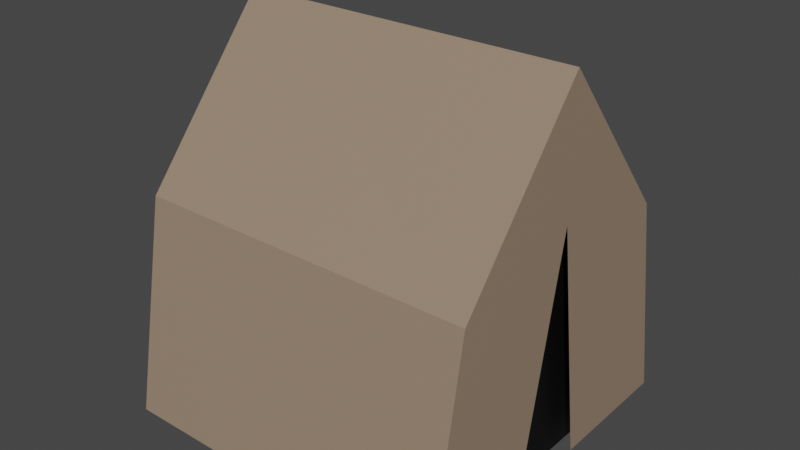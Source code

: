 # Source: Namiot.blend  (saved by Blender 3.1.7; exported with 4.5.12 LTS)
import bpy
from mathutils import Matrix  # noqa: F401  (used for matrix-valued properties, if any)

bpy.ops.wm.read_factory_settings(use_empty=True)
scene = bpy.context.scene
scene.name = 'Scene'

# ---- collections
col_collection = bpy.data.collections.new('Collection'); scene.collection.children.link(col_collection)

# ---- materials (node trees are filled in below, after node groups)
mat_material_001 = bpy.data.materials.new('Material.001')
mat_material_001.use_transparent_shadow = False
mat_material = bpy.data.materials.new('Material')
mat_material.alpha_threshold = 0.0
mat_material.use_transparent_shadow = False
mat_material.line_color = (0.0, 0.0, 0.0, 1.0)

# ---- material node trees
mat_material_001.use_nodes = True; mat_material_001.node_tree.nodes.clear()
_N = mat_material_001.node_tree.nodes; _L = mat_material_001.node_tree.links
n0 = _N.new('ShaderNodeOutputMaterial'); n0.name = 'Material Output'; n0.location = (300, 300)
n1 = _N.new('ShaderNodeBsdfPrincipled'); n1.name = 'Principled BSDF'; n1.location = (10, 300)
n1.distribution = 'GGX'
n1.subsurface_method = 'BURLEY'
n1.inputs[0].default_value = (0.0, 0.0, 0.0, 1.0)
n1.inputs[3].default_value = 1.45
n1.inputs[27].default_value = (0.0, 0.0, 0.0, 1.0)
n1.inputs[28].default_value = 1.0
_L.new(n1.outputs[0], n0.inputs[0])
n0.is_active_output = True
mat_material.use_nodes = True; mat_material.node_tree.nodes.clear()
_N = mat_material.node_tree.nodes; _L = mat_material.node_tree.links
n0 = _N.new('ShaderNodeOutputMaterial'); n0.name = 'Material Output'; n0.location = (300, 300)
n1 = _N.new('ShaderNodeBsdfPrincipled'); n1.name = 'Principled BSDF'; n1.location = (10, 300)
n1.distribution = 'GGX'
n1.subsurface_method = 'BURLEY'
n1.inputs[0].default_value = (0.3173, 0.2271, 0.158, 1.0)
n1.inputs[2].default_value = 0.4
n1.inputs[3].default_value = 1.45
n1.inputs[27].default_value = (0.0, 0.0, 0.0, 1.0)
n1.inputs[28].default_value = 1.0
_L.new(n1.outputs[0], n0.inputs[0])
n0.is_active_output = True

# ---- world
world_world = bpy.data.worlds.new('World'); scene.world = world_world
world_world.use_nodes = True; world_world.node_tree.nodes.clear()
_N = world_world.node_tree.nodes; _L = world_world.node_tree.links
n0 = _N.new('ShaderNodeOutputWorld'); n0.name = 'World Output'; n0.location = (300, 300)
n1 = _N.new('ShaderNodeBackground'); n1.name = 'Background'; n1.location = (10, 300)
n1.inputs[0].default_value = (0.05088, 0.05088, 0.05088, 1.0)
_L.new(n1.outputs[0], n0.inputs[0])
n0.is_active_output = True
world_world.color = (0.05088, 0.05088, 0.05088)
world_world.use_sun_shadow = False
world_world.sun_shadow_jitter_overblur = 0.0

# ---- meshes
me_plane = bpy.data.meshes.new('Plane')
me_plane.from_pydata([(0.9147, -0.4067, 1.634), (0.9147, -0.8193, -0.004871), (0.9147, 0.4067, 1.634), (0.9147, 0.8193, -0.004871), (0.9981, 0.7708, 1.226), (0.9981, 0.9931, -0.003717), (1.0, -0.7769, 1.226), (1.0, -1.0, -0.003821), (-1.0, 0.7761, 1.226), (-1.0, 1.0, -0.003821), (-1.0, -0.7769, 1.226), (-1.0, -1.0, -0.003821), (0.9981, -0.006897, 1.405), (-1.0, 0.0, 1.404), (0.9981, -0.006897, 2.161), (-1.0, 0.0, 2.16), (0.999, 0.2026, -0.003764), (0.9992, -0.2903, -0.003774)], [], [(0, 1, 3, 2), (12, 13, 10, 6), (7, 6, 10, 11), (5, 4, 12), (6, 7, 12), (9, 8, 4, 5), (10, 13, 11), (8, 9, 13), (4, 8, 13, 12), (12, 13, 15, 14), (15, 10, 6, 14), (12, 14, 6), (10, 15, 13), (4, 14, 15, 8), (15, 13, 8), (14, 4, 12), (12, 7, 17), (12, 16, 5), (13, 9, 11)])
me_plane.polygons.foreach_set('material_index', [0, 1, 1, 1, 1, 1, 1, 1, 1, 1, 1, 1, 1, 1, 1, 1, 1, 1, 1])
_uv = me_plane.uv_layers.new(name='UVMap')
_uv.uv.foreach_set('vector', [0.0, 0.0, 1.0, 0.0, 1.0, 1.0, 0.0, 1.0, 0.625, 0.625, 0.875, 0.625, 0.875, 0.75, 0.625, 0.75, 0.375, 0.75, 0.625, 0.75, 0.625, 1.0, 0.375, 1.0, 0.375, 0.5, 0.625, 0.5, 0.625, 0.625, 0.625, 0.75, 0.375, 0.75, 0.625, 0.625, 0.375, 0.25, 0.625, 0.25, 0.625, 0.5, 0.375, 0.5, 0.875, 0.75, 0.875, 0.625, 0.375, 1.0, 0.875, 0.5, 0.375, 0.25, 0.875, 0.625, 0.625, 0.5, 0.875, 0.5, 0.875, 0.625, 0.625, 0.625, 0.625, 0.625, 0.875, 0.625, 0.875, 0.625, 0.625, 0.625, 0.875, 0.625, 0.875, 0.75, 0.625, 0.75, 0.625, 0.625, 0.0, 0.0, 0.0, 0.0, 0.0, 0.0, 0.0, 0.0, 0.0, 0.0, 0.0, 0.0, 0.625, 0.5, 0.625, 0.625, 0.875, 0.625, 0.625, 0.25, 0.0, 0.0, 0.0, 0.0, 0.0, 0.0, 0.0, 0.0, 0.0, 0.0, 0.0, 0.0, 0.625, 0.625, 0.375, 0.75, 0.0, 0.0, 0.625, 0.625, 0.0, 0.0, 0.375, 0.5, 0.875, 0.625, 0.375, 0.25, 0.375, 1.0])
me_plane.materials.append(mat_material_001)
me_plane.materials.append(mat_material)
me_plane.use_remesh_fix_poles = True
me_plane.use_remesh_preserve_attributes = False
me_plane.use_mirror_vertex_groups = False
me_plane.update()

# ---- objects
ob_plane = bpy.data.objects.new('Plane', me_plane)

# ---- transforms, parenting, visibility, modifiers, constraints
ob_plane.location = (0.0, 0.0, 0.0)
ob_plane.lineart.crease_threshold = 0.0

# ---- collection membership
col_collection.objects.link(ob_plane)

# ---- scene / render settings (as saved in the file)
scene.frame_start = 1; scene.frame_end = 250; scene.frame_set(1)
scene.render.engine = 'BLENDER_EEVEE_NEXT'
scene.cycles.use_denoising = False
scene.cycles.samples = 128
scene.cycles.sampling_pattern = 'TABULATED_SOBOL'
scene.cycles.use_adaptive_sampling = False
scene.cycles.use_light_tree = False
scene.view_settings.view_transform = 'Filmic'
bpy.context.view_layer.update()

# ---- added for rendering (the .blend has no active camera and no usable light): camera, sun
cam_auto = bpy.data.cameras.new('AutoCamera')
cam_auto.lens = 50.0
cam_auto.sensor_width = 36.0
cam_auto.clip_end = 1000.0
ob_auto_camera = bpy.data.objects.new('AutoCamera', cam_auto)
scene.collection.objects.link(ob_auto_camera)
ob_auto_camera.location = (3.29583, -3.955, 3.71453)
ob_auto_camera.rotation_euler = (1.09748, -7.21219e-08, 0.694738)
scene.camera = ob_auto_camera
light_auto_sun = bpy.data.lights.new('AutoSun', 'SUN')
light_auto_sun.energy = 3.0
light_auto_sun.angle = 0.0523599
ob_auto_sun = bpy.data.objects.new('AutoSun', light_auto_sun)
scene.collection.objects.link(ob_auto_sun)
ob_auto_sun.rotation_euler = (0.872665, 0.174533, 0.523599)
bpy.context.view_layer.update()

